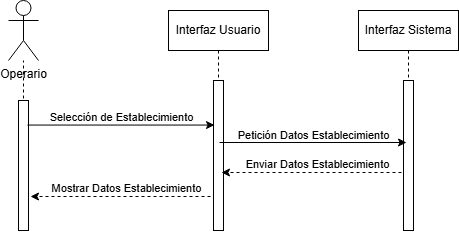

The diagram above was exported from draw.io. Its source (the exported page's mxGraphModel, read from the mxfile embedded in the PNG):
<mxGraphModel dx="1153" dy="628" grid="1" gridSize="10" guides="1" tooltips="1" connect="1" arrows="1" fold="1" page="1" pageScale="1" pageWidth="850" pageHeight="1100" math="0" shadow="0">
  <root>
    <mxCell id="0" />
    <mxCell id="1" parent="0" />
    <mxCell id="aM9ryv3xv72pqoxQDRHE-1" value="Interfaz Sistema" style="shape=umlLifeline;perimeter=lifelinePerimeter;whiteSpace=wrap;html=1;container=0;dropTarget=0;collapsible=0;recursiveResize=0;outlineConnect=0;portConstraint=eastwest;newEdgeStyle={&quot;edgeStyle&quot;:&quot;elbowEdgeStyle&quot;,&quot;elbow&quot;:&quot;vertical&quot;,&quot;curved&quot;:0,&quot;rounded&quot;:0};" parent="1" vertex="1">
      <mxGeometry x="500" y="40" width="100" height="220" as="geometry" />
    </mxCell>
    <mxCell id="aM9ryv3xv72pqoxQDRHE-2" value="" style="html=1;points=[];perimeter=orthogonalPerimeter;outlineConnect=0;targetShapes=umlLifeline;portConstraint=eastwest;newEdgeStyle={&quot;edgeStyle&quot;:&quot;elbowEdgeStyle&quot;,&quot;elbow&quot;:&quot;vertical&quot;,&quot;curved&quot;:0,&quot;rounded&quot;:0};" parent="aM9ryv3xv72pqoxQDRHE-1" vertex="1">
      <mxGeometry x="45" y="70" width="10" height="150" as="geometry" />
    </mxCell>
    <mxCell id="achN9ceJEOXHRpk8emwt-4" value="Interfaz Usuario" style="shape=umlLifeline;perimeter=lifelinePerimeter;whiteSpace=wrap;html=1;container=0;dropTarget=0;collapsible=0;recursiveResize=0;outlineConnect=0;portConstraint=eastwest;newEdgeStyle={&quot;edgeStyle&quot;:&quot;elbowEdgeStyle&quot;,&quot;elbow&quot;:&quot;vertical&quot;,&quot;curved&quot;:0,&quot;rounded&quot;:0};" vertex="1" parent="1">
      <mxGeometry x="310" y="40" width="100" height="220" as="geometry" />
    </mxCell>
    <mxCell id="achN9ceJEOXHRpk8emwt-5" value="" style="html=1;points=[];perimeter=orthogonalPerimeter;outlineConnect=0;targetShapes=umlLifeline;portConstraint=eastwest;newEdgeStyle={&quot;edgeStyle&quot;:&quot;elbowEdgeStyle&quot;,&quot;elbow&quot;:&quot;vertical&quot;,&quot;curved&quot;:0,&quot;rounded&quot;:0};" vertex="1" parent="achN9ceJEOXHRpk8emwt-4">
      <mxGeometry x="45" y="70" width="10" height="150" as="geometry" />
    </mxCell>
    <mxCell id="achN9ceJEOXHRpk8emwt-8" value="Operario" style="shape=umlActor;verticalLabelPosition=bottom;verticalAlign=top;html=1;outlineConnect=0;" vertex="1" parent="1">
      <mxGeometry x="150" y="30" width="30" height="60" as="geometry" />
    </mxCell>
    <mxCell id="achN9ceJEOXHRpk8emwt-11" value="" style="endArrow=none;dashed=1;html=1;rounded=0;exitX=0.5;exitY=1;exitDx=0;exitDy=0;" edge="1" parent="1" source="achN9ceJEOXHRpk8emwt-12" target="achN9ceJEOXHRpk8emwt-8">
      <mxGeometry width="50" height="50" relative="1" as="geometry">
        <mxPoint x="165" y="360" as="sourcePoint" />
        <mxPoint x="165" y="120" as="targetPoint" />
      </mxGeometry>
    </mxCell>
    <mxCell id="achN9ceJEOXHRpk8emwt-12" value="" style="rounded=0;whiteSpace=wrap;html=1;" vertex="1" parent="1">
      <mxGeometry x="160" y="130" width="10" height="130" as="geometry" />
    </mxCell>
    <mxCell id="achN9ceJEOXHRpk8emwt-13" value="" style="endArrow=classic;html=1;rounded=0;exitX=0.8;exitY=0.104;exitDx=0;exitDy=0;exitPerimeter=0;" edge="1" parent="1">
      <mxGeometry width="50" height="50" relative="1" as="geometry">
        <mxPoint x="169" y="154.56000000000006" as="sourcePoint" />
        <mxPoint x="356" y="154.56000000000006" as="targetPoint" />
      </mxGeometry>
    </mxCell>
    <mxCell id="achN9ceJEOXHRpk8emwt-14" value="Selección de Establecimiento" style="edgeLabel;html=1;align=center;verticalAlign=middle;resizable=0;points=[];" vertex="1" connectable="0" parent="achN9ceJEOXHRpk8emwt-13">
      <mxGeometry x="-0.189" y="3" relative="1" as="geometry">
        <mxPoint x="17" y="-5" as="offset" />
      </mxGeometry>
    </mxCell>
    <mxCell id="achN9ceJEOXHRpk8emwt-23" value="" style="endArrow=classic;html=1;rounded=0;dashed=1;" edge="1" parent="1">
      <mxGeometry width="50" height="50" relative="1" as="geometry">
        <mxPoint x="352" y="226" as="sourcePoint" />
        <mxPoint x="172" y="226" as="targetPoint" />
        <Array as="points">
          <mxPoint x="227" y="226" />
        </Array>
      </mxGeometry>
    </mxCell>
    <mxCell id="achN9ceJEOXHRpk8emwt-24" value="Mostrar Datos Establecimiento" style="edgeLabel;html=1;align=center;verticalAlign=middle;resizable=0;points=[];" vertex="1" connectable="0" parent="achN9ceJEOXHRpk8emwt-23">
      <mxGeometry x="-0.0685" y="3" relative="1" as="geometry">
        <mxPoint x="-1" y="-12" as="offset" />
      </mxGeometry>
    </mxCell>
    <mxCell id="achN9ceJEOXHRpk8emwt-69" value="" style="endArrow=classic;html=1;rounded=0;exitX=0.8;exitY=0.104;exitDx=0;exitDy=0;exitPerimeter=0;" edge="1" parent="1">
      <mxGeometry width="50" height="50" relative="1" as="geometry">
        <mxPoint x="361" y="172" as="sourcePoint" />
        <mxPoint x="548" y="172" as="targetPoint" />
      </mxGeometry>
    </mxCell>
    <mxCell id="achN9ceJEOXHRpk8emwt-70" value="Petición Datos Establecimiento" style="edgeLabel;html=1;align=center;verticalAlign=middle;resizable=0;points=[];" vertex="1" connectable="0" parent="achN9ceJEOXHRpk8emwt-69">
      <mxGeometry x="-0.189" y="3" relative="1" as="geometry">
        <mxPoint x="17" y="-5" as="offset" />
      </mxGeometry>
    </mxCell>
    <mxCell id="achN9ceJEOXHRpk8emwt-71" value="" style="endArrow=classic;html=1;rounded=0;dashed=1;" edge="1" parent="1">
      <mxGeometry width="50" height="50" relative="1" as="geometry">
        <mxPoint x="543" y="202" as="sourcePoint" />
        <mxPoint x="363" y="202" as="targetPoint" />
        <Array as="points">
          <mxPoint x="418" y="202" />
        </Array>
      </mxGeometry>
    </mxCell>
    <mxCell id="achN9ceJEOXHRpk8emwt-72" value="Enviar Datos Establecimiento" style="edgeLabel;html=1;align=center;verticalAlign=middle;resizable=0;points=[];" vertex="1" connectable="0" parent="achN9ceJEOXHRpk8emwt-71">
      <mxGeometry x="-0.0685" y="3" relative="1" as="geometry">
        <mxPoint x="-1" y="-12" as="offset" />
      </mxGeometry>
    </mxCell>
  </root>
</mxGraphModel>